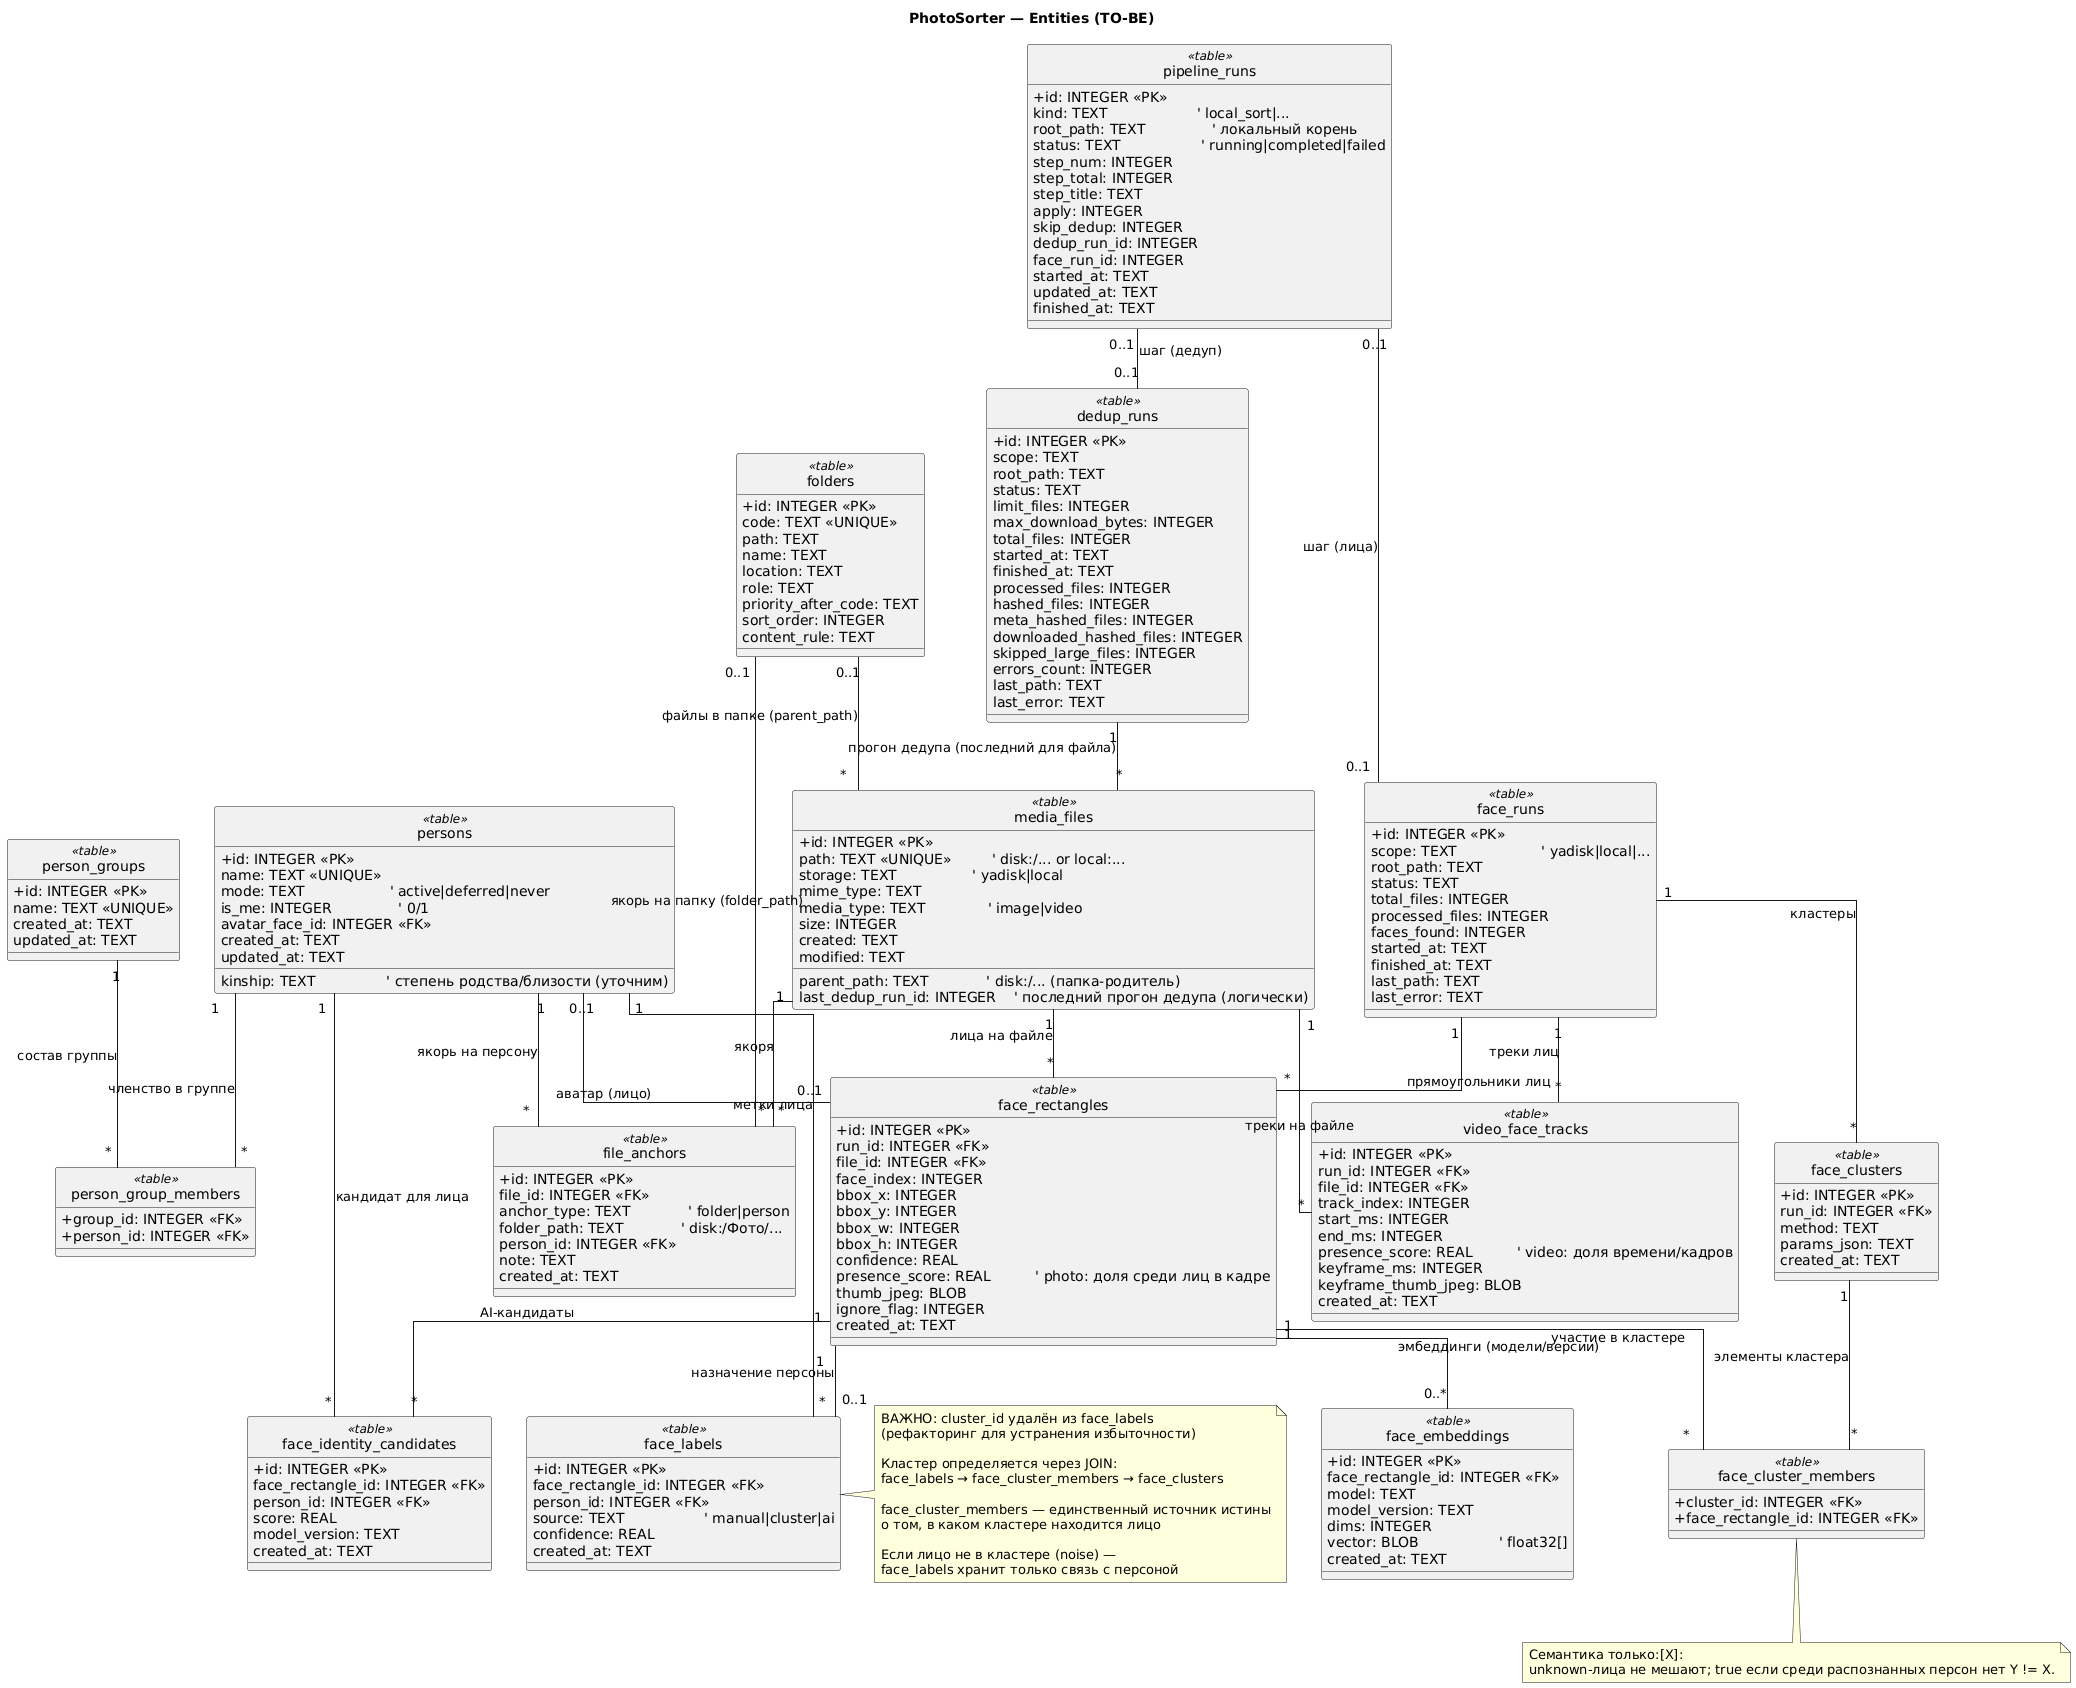

The diagram above was rendered by PlantUML. Its source (embedded in the PNG):
@startuml
hide circle
skinparam linetype ortho
skinparam classAttributeIconSize 0

title PhotoSorter — Entities (TO-BE)

' TO-BE: целевая схема под распознавание лиц + разметку + сортировку.
' Это не 1:1 с текущей БД, а желаемая структура.

class persons <<table>> {
  +id: INTEGER <<PK>>
  name: TEXT <<UNIQUE>>
  mode: TEXT                   ' active|deferred|never
  is_me: INTEGER               ' 0/1
  kinship: TEXT                ' степень родства/близости (уточним)
  avatar_face_id: INTEGER <<FK>>
  created_at: TEXT
  updated_at: TEXT
}

class person_groups <<table>> {
  +id: INTEGER <<PK>>
  name: TEXT <<UNIQUE>>
  created_at: TEXT
  updated_at: TEXT
}

class person_group_members <<table>> {
  +group_id: INTEGER <<FK>>
  +person_id: INTEGER <<FK>>
}

person_groups "1" -- "*" person_group_members : состав группы
persons "1" -- "*" person_group_members : членство в группе

class folders <<table>> {
  +id: INTEGER <<PK>>
  code: TEXT <<UNIQUE>>
  path: TEXT
  name: TEXT
  location: TEXT
  role: TEXT
  priority_after_code: TEXT
  sort_order: INTEGER
  content_rule: TEXT
}

class pipeline_runs <<table>> {
  +id: INTEGER <<PK>>
  kind: TEXT                    ' local_sort|...
  root_path: TEXT               ' локальный корень
  status: TEXT                  ' running|completed|failed
  step_num: INTEGER
  step_total: INTEGER
  step_title: TEXT
  apply: INTEGER
  skip_dedup: INTEGER
  dedup_run_id: INTEGER
  face_run_id: INTEGER
  started_at: TEXT
  updated_at: TEXT
  finished_at: TEXT
}

class media_files <<table>> {
  +id: INTEGER <<PK>>
  path: TEXT <<UNIQUE>>         ' disk:/... or local:...
  parent_path: TEXT             ' disk:/... (папка-родитель)
  storage: TEXT                 ' yadisk|local
  mime_type: TEXT
  media_type: TEXT              ' image|video
  size: INTEGER
  created: TEXT
  modified: TEXT
  last_dedup_run_id: INTEGER    ' последний прогон дедупа (логически)
}

class dedup_runs <<table>> {
  +id: INTEGER <<PK>>
  scope: TEXT
  root_path: TEXT
  status: TEXT
  limit_files: INTEGER
  max_download_bytes: INTEGER
  total_files: INTEGER
  started_at: TEXT
  finished_at: TEXT
  processed_files: INTEGER
  hashed_files: INTEGER
  meta_hashed_files: INTEGER
  downloaded_hashed_files: INTEGER
  skipped_large_files: INTEGER
  errors_count: INTEGER
  last_path: TEXT
  last_error: TEXT
}

dedup_runs "1" -- "*" media_files : прогон дедупа (последний для файла)
pipeline_runs "0..1" -- "0..1" dedup_runs : шаг (дедуп)

class face_runs <<table>> {
  +id: INTEGER <<PK>>
  scope: TEXT                   ' yadisk|local|...
  root_path: TEXT
  status: TEXT
  total_files: INTEGER
  processed_files: INTEGER
  faces_found: INTEGER
  started_at: TEXT
  finished_at: TEXT
  last_path: TEXT
  last_error: TEXT
}

class face_rectangles <<table>> {
  +id: INTEGER <<PK>>
  run_id: INTEGER <<FK>>
  file_id: INTEGER <<FK>>
  face_index: INTEGER
  bbox_x: INTEGER
  bbox_y: INTEGER
  bbox_w: INTEGER
  bbox_h: INTEGER
  confidence: REAL
  presence_score: REAL          ' photo: доля среди лиц в кадре
  thumb_jpeg: BLOB
  ignore_flag: INTEGER
  created_at: TEXT
}

face_runs "1" -- "*" face_rectangles : прямоугольники лиц
media_files "1" -- "*" face_rectangles : лица на файле
persons "0..1" -- "0..1" face_rectangles : аватар (лицо)
folders "0..1" -- "*" media_files : файлы в папке (parent_path)
pipeline_runs "0..1" -- "0..1" face_runs : шаг (лица)

class face_labels <<table>> {
  +id: INTEGER <<PK>>
  face_rectangle_id: INTEGER <<FK>>
  person_id: INTEGER <<FK>>
  source: TEXT                  ' manual|cluster|ai
  confidence: REAL
  created_at: TEXT
}

face_rectangles "1" -- "0..1" face_labels : назначение персоны
persons "1" -- "*" face_labels : метки лица

note right of face_labels
  ВАЖНО: cluster_id удалён из face_labels
  (рефакторинг для устранения избыточности)
  
  Кластер определяется через JOIN:
  face_labels → face_cluster_members → face_clusters
  
  face_cluster_members — единственный источник истины
  о том, в каком кластере находится лицо
  
  Если лицо не в кластере (noise) —
  face_labels хранит только связь с персоной
end note

class face_identity_candidates <<table>> {
  +id: INTEGER <<PK>>
  face_rectangle_id: INTEGER <<FK>>
  person_id: INTEGER <<FK>>
  score: REAL
  model_version: TEXT
  created_at: TEXT
}

face_rectangles "1" -- "*" face_identity_candidates : AI-кандидаты
persons "1" -- "*" face_identity_candidates : кандидат для лица

class file_anchors <<table>> {
  +id: INTEGER <<PK>>
  file_id: INTEGER <<FK>>
  anchor_type: TEXT             ' folder|person
  folder_path: TEXT             ' disk:/Фото/...
  person_id: INTEGER <<FK>>
  note: TEXT
  created_at: TEXT
}

media_files "1" -- "*" file_anchors : якоря
persons "1" -- "*" file_anchors : якорь на персону
folders "0..1" -- "*" file_anchors : якорь на папку (folder_path)

class video_face_tracks <<table>> {
  +id: INTEGER <<PK>>
  run_id: INTEGER <<FK>>
  file_id: INTEGER <<FK>>
  track_index: INTEGER
  start_ms: INTEGER
  end_ms: INTEGER
  presence_score: REAL          ' video: доля времени/кадров
  keyframe_ms: INTEGER
  keyframe_thumb_jpeg: BLOB
  created_at: TEXT
}

face_runs "1" -- "*" video_face_tracks : треки лиц
media_files "1" -- "*" video_face_tracks : треки на файле

class face_embeddings <<table>> {
  +id: INTEGER <<PK>>
  face_rectangle_id: INTEGER <<FK>>
  model: TEXT
  model_version: TEXT
  dims: INTEGER
  vector: BLOB                  ' float32[]
  created_at: TEXT
}

face_rectangles "1" -- "0..*" face_embeddings : эмбеддинги (модели/версии)

class face_clusters <<table>> {
  +id: INTEGER <<PK>>
  run_id: INTEGER <<FK>>
  method: TEXT
  params_json: TEXT
  created_at: TEXT
}

class face_cluster_members <<table>> {
  +cluster_id: INTEGER <<FK>>
  +face_rectangle_id: INTEGER <<FK>>
}

face_runs "1" -- "*" face_clusters : кластеры
face_clusters "1" -- "*" face_cluster_members : элементы кластера
face_rectangles "1" -- "*" face_cluster_members : участие в кластере

note bottom
  Семантика только:[X]:
  unknown-лица не мешают; true если среди распознанных персон нет Y != X.
end note
@enduml